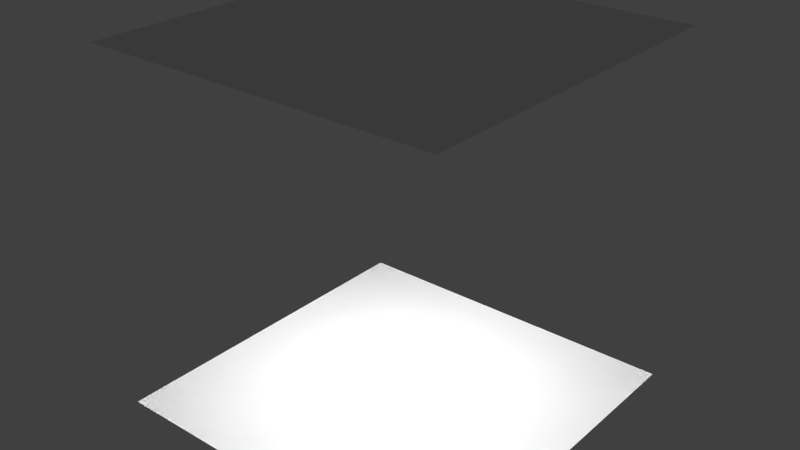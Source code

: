 # Source: crossjunction.blend  (saved by Blender 2.75.0; exported with 4.5.12 LTS)
import bpy
from mathutils import Matrix  # noqa: F401  (used for matrix-valued properties, if any)

bpy.ops.wm.read_factory_settings(use_empty=True)
scene = bpy.context.scene
scene.name = 'Scene'

# ---- collections
col_collection_1 = bpy.data.collections.new('Collection 1'); scene.collection.children.link(col_collection_1)

# ---- materials (node trees are filled in below, after node groups)
mat_material = bpy.data.materials.new('Material')
mat_material.alpha_threshold = 0.0
mat_material.use_transparent_shadow = False
mat_material.roughness = 0.5
mat_material.line_color = (0.0, 0.0, 0.0, 1.0)

# ---- material node trees

# ---- world
world_world = bpy.data.worlds.new('World'); scene.world = world_world
world_world.color = (0.05088, 0.05088, 0.05088)
world_world.use_sun_shadow = False
world_world.sun_shadow_jitter_overblur = 0.0
world_world.cycles.sampling_method = 'MANUAL'
world_world.cycles.sample_map_resolution = 256

# ---- lights
light_point_001 = bpy.data.lights.new('Point.001', 'POINT')
light_point_001.transmission_factor = 0.0
light_point_001.energy = 100.0
light_point_001.shadow_buffer_clip_start = 0.5
light_point_001.shadow_soft_size = 0.1
light_point_001.shadow_maximum_resolution = 0.006
light_point_001.use_absolute_resolution = True
light_point_001.cycles.use_multiple_importance_sampling = False

# ---- meshes
me_crossjunction = bpy.data.meshes.new('crossjunction')
me_crossjunction.from_pydata([(-1.0, 0.0, 0.0), (1.0, 0.0, 0.0), (-1.0, 0.0, 2.0), (1.0, 0.0, 2.0), (-1.0, 2.0, 0.0), (1.0, 2.0, 0.0), (-1.0, 2.0, 2.0), (1.0, 2.0, 2.0)], [], [(3, 2, 6, 7), (0, 1, 5, 4)])
me_crossjunction.materials.append(mat_material)
me_crossjunction.use_remesh_preserve_volume = False
me_crossjunction.use_remesh_preserve_attributes = False
me_crossjunction.use_mirror_vertex_groups = False
me_crossjunction.update()

# ---- objects
ob_crossjunction = bpy.data.objects.new('crossjunction', me_crossjunction)
ob_point = bpy.data.objects.new('Point', light_point_001)

# ---- transforms, parenting, visibility, modifiers, constraints
ob_crossjunction.location = (0.0, 0.0, 0.0)
ob_crossjunction.rotation_mode = 'QUATERNION'
ob_crossjunction.rotation_quaternion = (1.0, 0.0, 0.0, 0.0)
ob_crossjunction.lineart.crease_threshold = 0.0
ob_point.parent = ob_crossjunction
ob_point.location = (0.0, 1.0, 1.733)
ob_point.rotation_mode = 'QUATERNION'
ob_point.rotation_quaternion = (1.0, 0.0, 0.0, 0.0)
ob_point.lineart.crease_threshold = 0.0

# ---- collection membership
col_collection_1.objects.link(ob_crossjunction)
col_collection_1.objects.link(ob_point)

# ---- scene / render settings (as saved in the file)
scene.frame_start = 1; scene.frame_end = 250; scene.frame_set(0)
scene.render.engine = 'BLENDER_EEVEE_NEXT'
scene.render.resolution_percentage = 50
scene.render.dither_intensity = 0.0
scene.cycles.use_denoising = False
scene.cycles.samples = 10
scene.cycles.sampling_pattern = 'TABULATED_SOBOL'
scene.cycles.light_sampling_threshold = 0.0
scene.cycles.use_adaptive_sampling = False
scene.cycles.use_light_tree = False
scene.cycles.blur_glossy = 0.0
scene.cycles.volume_bounces = 1
scene.cycles.pixel_filter_type = 'GAUSSIAN'
scene.cycles.sample_clamp_indirect = 0.0
scene.view_settings.view_transform = 'Standard'
bpy.context.view_layer.update()

# ---- added for rendering (the .blend has no active camera): camera
cam_auto = bpy.data.cameras.new('AutoCamera')
cam_auto.lens = 50.0
cam_auto.sensor_width = 36.0
cam_auto.clip_end = 1000.0
ob_auto_camera = bpy.data.objects.new('AutoCamera', cam_auto)
scene.collection.objects.link(ob_auto_camera)
ob_auto_camera.location = (3.20507, -2.84609, 3.56406)
ob_auto_camera.rotation_euler = (1.09748, -7.21219e-08, 0.694738)
scene.camera = ob_auto_camera
bpy.context.view_layer.update()
